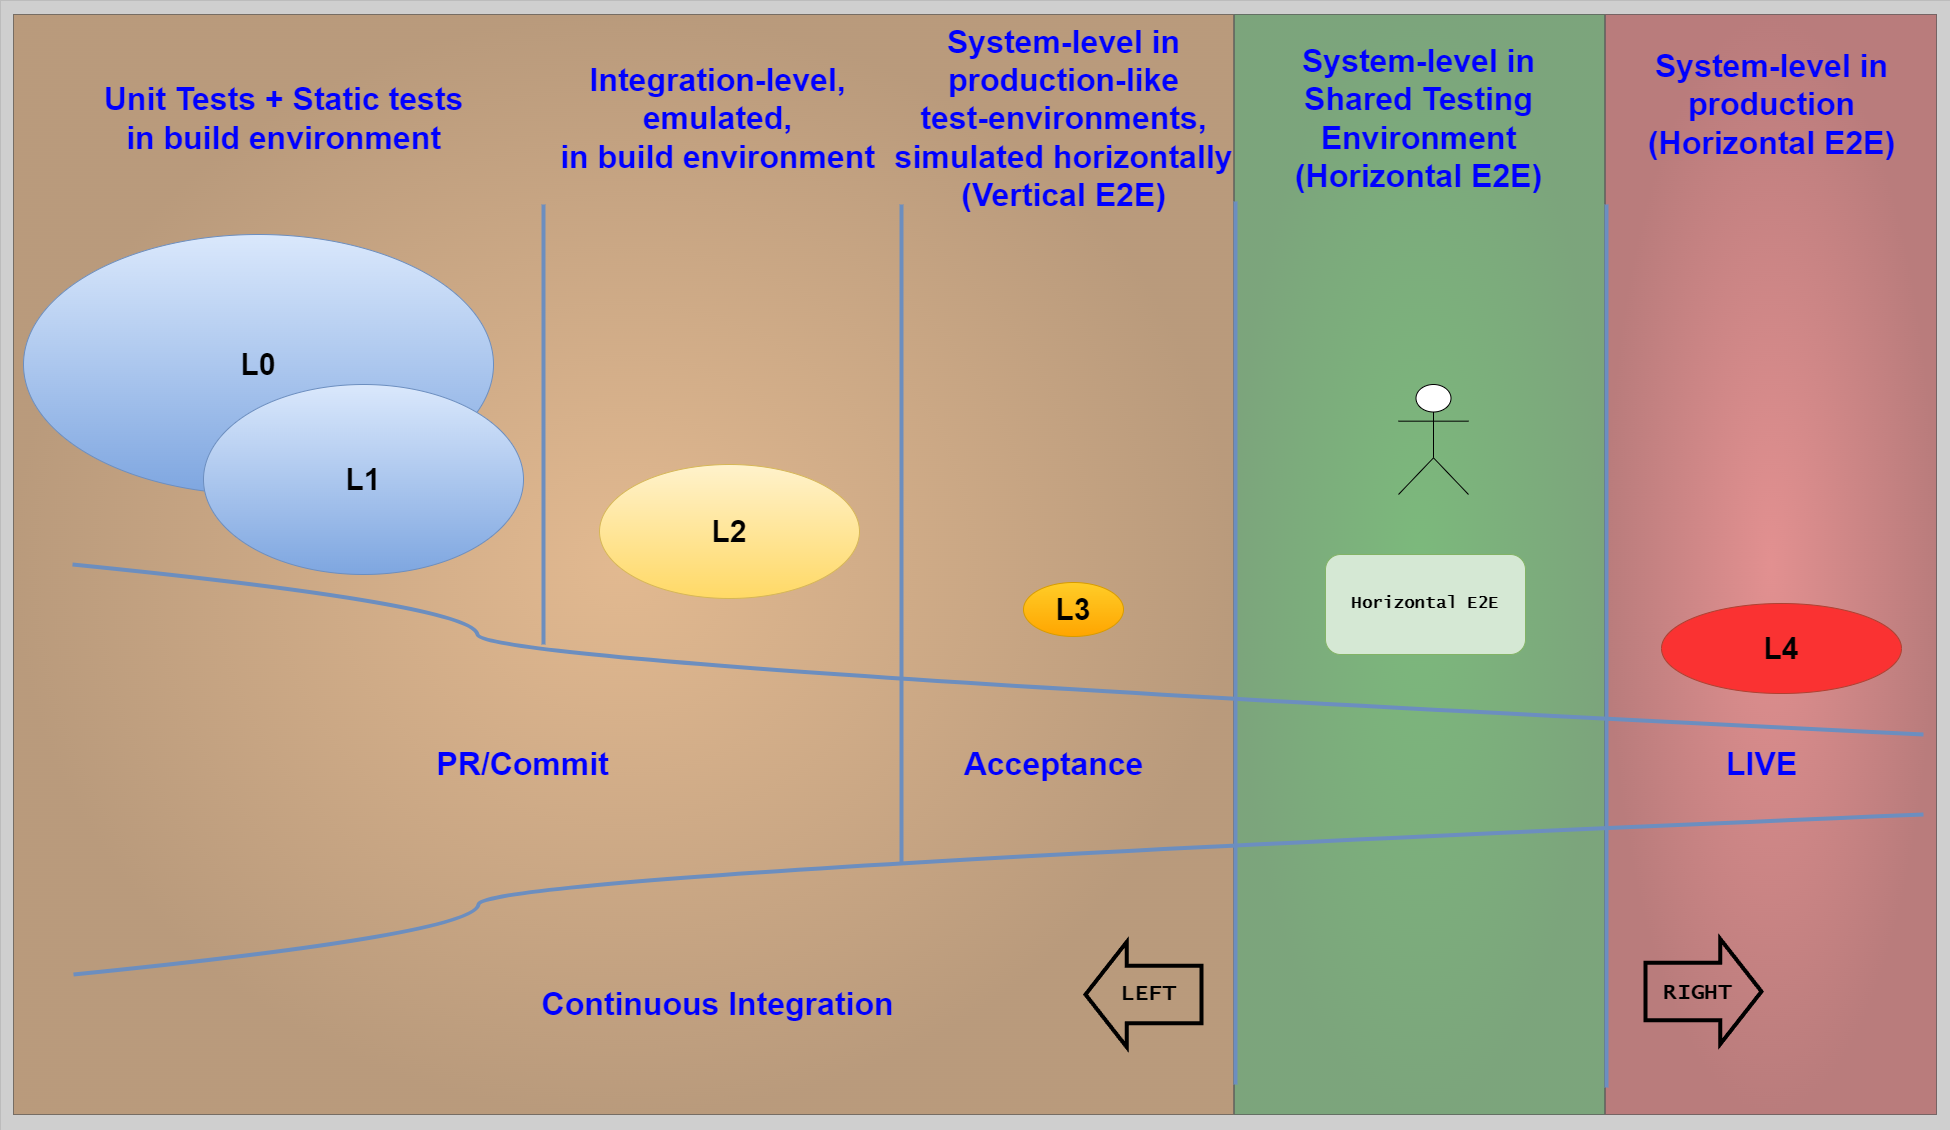

The diagram above was exported from draw.io. Its source (the exported page's mxGraphModel, read from the mxfile embedded in the PNG):
<mxGraphModel dx="2114" dy="854" grid="1" gridSize="10" guides="1" tooltips="1" connect="1" arrows="1" fold="1" page="1" pageScale="1" pageWidth="1654" pageHeight="1169" background="#CFCFCF" math="0" shadow="0">
  <root>
    <mxCell id="0" />
    <mxCell id="1" parent="0" />
    <mxCell id="cU0RuouV4SbxBiL52Uhh-3" value="" style="group;strokeColor=default;fillColor=#FF3333;gradientColor=#990000;gradientDirection=radial;opacity=40;fontFamily=Courier New;" parent="1" vertex="1" connectable="0">
      <mxGeometry x="1613" y="14" width="331" height="1100" as="geometry" />
    </mxCell>
    <mxCell id="cU0RuouV4SbxBiL52Uhh-2" value="" style="group;strokeColor=default;fillColor=#009900;gradientColor=#006600;gradientDirection=radial;opacity=40;fontFamily=Courier New;" parent="1" vertex="1" connectable="0">
      <mxGeometry x="1242" y="14" width="370" height="1100" as="geometry" />
    </mxCell>
    <mxCell id="cU0RuouV4SbxBiL52Uhh-1" value="" style="group;strokeColor=default;fillColor=#FF9933;gradientColor=#994C00;gradientDirection=radial;opacity=40;fontFamily=Courier New;" parent="1" vertex="1" connectable="0">
      <mxGeometry x="21" y="14" width="1220" height="1100" as="geometry" />
    </mxCell>
    <mxCell id="WImbwMc10xq6vl0pBIe9-2" value="" style="curved=1;endArrow=none;html=1;rounded=0;endFill=0;strokeWidth=4;fillColor=#dae8fc;gradientColor=#7ea6e0;strokeColor=#6c8ebf;" parent="1" edge="1">
      <mxGeometry width="50" height="50" relative="1" as="geometry">
        <mxPoint x="81" y="974" as="sourcePoint" />
        <mxPoint x="1931" y="814" as="targetPoint" />
        <Array as="points">
          <mxPoint x="481" y="934" />
          <mxPoint x="491" y="874" />
        </Array>
      </mxGeometry>
    </mxCell>
    <mxCell id="WImbwMc10xq6vl0pBIe9-4" value="" style="curved=1;endArrow=none;html=1;rounded=0;endFill=0;strokeWidth=4;fillColor=#dae8fc;gradientColor=#7ea6e0;strokeColor=#6c8ebf;" parent="1" edge="1">
      <mxGeometry width="50" height="50" relative="1" as="geometry">
        <mxPoint x="80" y="564" as="sourcePoint" />
        <mxPoint x="1931" y="734" as="targetPoint" />
        <Array as="points">
          <mxPoint x="480" y="604" />
          <mxPoint x="490" y="664" />
        </Array>
      </mxGeometry>
    </mxCell>
    <mxCell id="WImbwMc10xq6vl0pBIe9-7" value="" style="endArrow=none;html=1;rounded=0;strokeWidth=4;fillColor=#dae8fc;gradientColor=#7ea6e0;strokeColor=#6c8ebf;" parent="1" edge="1">
      <mxGeometry width="50" height="50" relative="1" as="geometry">
        <mxPoint x="551" y="644" as="sourcePoint" />
        <mxPoint x="551" y="204" as="targetPoint" />
      </mxGeometry>
    </mxCell>
    <mxCell id="WImbwMc10xq6vl0pBIe9-10" value="&lt;b&gt;&lt;font style=&quot;font-size: 30px;&quot;&gt;L4&lt;/font&gt;&lt;/b&gt;" style="ellipse;whiteSpace=wrap;html=1;fillColor=#FA3232;strokeColor=#ae4132;" parent="1" vertex="1">
      <mxGeometry x="1669" y="603" width="240" height="90" as="geometry" />
    </mxCell>
    <mxCell id="WImbwMc10xq6vl0pBIe9-11" value="&lt;b&gt;&lt;font style=&quot;font-size: 30px;&quot;&gt;L3&lt;/font&gt;&lt;/b&gt;" style="ellipse;whiteSpace=wrap;html=1;fillColor=#ffcd28;strokeColor=#d79b00;gradientColor=#ffa500;" parent="1" vertex="1">
      <mxGeometry x="1031" y="582" width="100" height="54" as="geometry" />
    </mxCell>
    <mxCell id="WImbwMc10xq6vl0pBIe9-12" value="&lt;font color=&quot;#0000ff&quot; style=&quot;font-size: 32px;&quot;&gt;PR/Commit&lt;/font&gt;" style="text;strokeColor=none;fillColor=none;html=1;fontSize=24;fontStyle=1;verticalAlign=middle;align=center;" parent="1" vertex="1">
      <mxGeometry x="480" y="744" width="100" height="40" as="geometry" />
    </mxCell>
    <mxCell id="WImbwMc10xq6vl0pBIe9-13" value="&lt;font color=&quot;#0000ff&quot; style=&quot;font-size: 32px;&quot;&gt;Acceptance&lt;/font&gt;" style="text;strokeColor=none;fillColor=none;html=1;fontSize=24;fontStyle=1;verticalAlign=middle;align=center;" parent="1" vertex="1">
      <mxGeometry x="1011" y="744" width="100" height="40" as="geometry" />
    </mxCell>
    <mxCell id="WImbwMc10xq6vl0pBIe9-14" value="&lt;font color=&quot;#0000ff&quot; style=&quot;font-size: 32px;&quot;&gt;LIVE&lt;/font&gt;" style="text;strokeColor=none;fillColor=none;html=1;fontSize=24;fontStyle=1;verticalAlign=middle;align=center;" parent="1" vertex="1">
      <mxGeometry x="1719" y="744" width="100" height="40" as="geometry" />
    </mxCell>
    <mxCell id="WImbwMc10xq6vl0pBIe9-15" value="&lt;b&gt;&lt;font style=&quot;font-size: 30px;&quot;&gt;L2&lt;/font&gt;&lt;/b&gt;" style="ellipse;whiteSpace=wrap;html=1;fillColor=#fff2cc;strokeColor=#d6b656;gradientColor=#ffd966;" parent="1" vertex="1">
      <mxGeometry x="607" y="464" width="260" height="134" as="geometry" />
    </mxCell>
    <mxCell id="WImbwMc10xq6vl0pBIe9-16" value="&lt;b&gt;&lt;font style=&quot;font-size: 30px;&quot;&gt;L0&lt;/font&gt;&lt;/b&gt;" style="ellipse;whiteSpace=wrap;html=1;fillColor=#dae8fc;strokeColor=#6c8ebf;gradientColor=#7ea6e0;" parent="1" vertex="1">
      <mxGeometry x="31" y="234" width="470" height="260" as="geometry" />
    </mxCell>
    <mxCell id="WImbwMc10xq6vl0pBIe9-17" value="&lt;b&gt;&lt;font style=&quot;font-size: 30px;&quot;&gt;L1&lt;/font&gt;&lt;/b&gt;" style="ellipse;whiteSpace=wrap;html=1;fillColor=#dae8fc;strokeColor=#6c8ebf;gradientColor=#7ea6e0;" parent="1" vertex="1">
      <mxGeometry x="211" y="384" width="320" height="190" as="geometry" />
    </mxCell>
    <mxCell id="WImbwMc10xq6vl0pBIe9-18" value="" style="endArrow=none;html=1;rounded=0;strokeWidth=4;fillColor=#dae8fc;gradientColor=#7ea6e0;strokeColor=#6c8ebf;" parent="1" edge="1">
      <mxGeometry width="50" height="50" relative="1" as="geometry">
        <mxPoint x="909" y="864" as="sourcePoint" />
        <mxPoint x="909" y="204" as="targetPoint" />
      </mxGeometry>
    </mxCell>
    <mxCell id="WImbwMc10xq6vl0pBIe9-23" value="&lt;font color=&quot;#0000ff&quot; style=&quot;font-size: 32px;&quot;&gt;System-level in&lt;br&gt;production&lt;br&gt;(Horizontal E2E)&lt;br&gt;&lt;/font&gt;" style="text;strokeColor=none;fillColor=none;html=1;fontSize=24;fontStyle=1;verticalAlign=middle;align=center;" parent="1" vertex="1">
      <mxGeometry x="1729" y="70" width="100" height="68" as="geometry" />
    </mxCell>
    <mxCell id="WImbwMc10xq6vl0pBIe9-24" value="&lt;font color=&quot;#0000ff&quot; style=&quot;font-size: 32px;&quot;&gt;System-level in&lt;br&gt;production-like&lt;br&gt;test-environments,&lt;br&gt;simulated horizontally&lt;br&gt;(Vertical E2E)&lt;br&gt;&lt;/font&gt;" style="text;strokeColor=none;fillColor=none;html=1;fontSize=24;fontStyle=1;verticalAlign=middle;align=center;" parent="1" vertex="1">
      <mxGeometry x="1021" y="98" width="100" height="40" as="geometry" />
    </mxCell>
    <mxCell id="WImbwMc10xq6vl0pBIe9-25" value="&lt;font color=&quot;#0000ff&quot; style=&quot;font-size: 32px;&quot;&gt;Integration-level, &lt;br&gt;emulated,&lt;br&gt;in build environment&lt;br&gt;&lt;/font&gt;" style="text;strokeColor=none;fillColor=none;html=1;fontSize=24;fontStyle=1;verticalAlign=middle;align=center;" parent="1" vertex="1">
      <mxGeometry x="675" y="98" width="100" height="40" as="geometry" />
    </mxCell>
    <mxCell id="WImbwMc10xq6vl0pBIe9-26" value="&lt;font color=&quot;#0000ff&quot; style=&quot;font-size: 32px;&quot;&gt;Unit Tests + Static tests&lt;br&gt;in build environment&lt;br&gt;&lt;/font&gt;" style="text;strokeColor=none;fillColor=none;html=1;fontSize=24;fontStyle=1;verticalAlign=middle;align=center;" parent="1" vertex="1">
      <mxGeometry x="241" y="98" width="100" height="40" as="geometry" />
    </mxCell>
    <mxCell id="WImbwMc10xq6vl0pBIe9-27" value="&lt;font color=&quot;#0000ff&quot; style=&quot;font-size: 32px;&quot;&gt;Continuous Integration&lt;/font&gt;" style="text;strokeColor=none;fillColor=none;html=1;fontSize=24;fontStyle=1;verticalAlign=middle;align=center;" parent="1" vertex="1">
      <mxGeometry x="675" y="984" width="100" height="40" as="geometry" />
    </mxCell>
    <mxCell id="UwgxG0eA6T2vOgNEJpJc-4" value="" style="shape=flexArrow;endArrow=classic;html=1;rounded=0;endWidth=43.63636363636363;endSize=12.418181818181818;width=54.54545454545454;strokeWidth=4;" parent="1" edge="1">
      <mxGeometry width="50" height="50" relative="1" as="geometry">
        <mxPoint x="1211" y="994" as="sourcePoint" />
        <mxPoint x="1091" y="994" as="targetPoint" />
      </mxGeometry>
    </mxCell>
    <mxCell id="UwgxG0eA6T2vOgNEJpJc-5" value="&lt;b&gt;&lt;font style=&quot;font-size: 22px;&quot; face=&quot;Lucida Console&quot;&gt;LEFT&lt;/font&gt;&lt;/b&gt;" style="edgeLabel;html=1;align=center;verticalAlign=middle;resizable=0;points=[];labelBackgroundColor=none;" parent="UwgxG0eA6T2vOgNEJpJc-4" vertex="1" connectable="0">
      <mxGeometry x="-0.1061" y="-1" relative="1" as="geometry">
        <mxPoint x="-1" as="offset" />
      </mxGeometry>
    </mxCell>
    <mxCell id="UwgxG0eA6T2vOgNEJpJc-9" value="" style="shape=flexArrow;endArrow=classic;html=1;rounded=0;endWidth=43.63636363636363;endSize=12.418181818181818;width=54.54545454545454;strokeWidth=4;" parent="1" edge="1">
      <mxGeometry width="50" height="50" relative="1" as="geometry">
        <mxPoint x="1651" y="991" as="sourcePoint" />
        <mxPoint x="1771" y="991" as="targetPoint" />
      </mxGeometry>
    </mxCell>
    <mxCell id="UwgxG0eA6T2vOgNEJpJc-10" value="&lt;b&gt;&lt;font style=&quot;font-size: 22px;&quot; face=&quot;Lucida Console&quot;&gt;RIGHT&lt;/font&gt;&lt;/b&gt;" style="edgeLabel;html=1;align=center;verticalAlign=middle;resizable=0;points=[];labelBackgroundColor=none;" parent="UwgxG0eA6T2vOgNEJpJc-9" vertex="1" connectable="0">
      <mxGeometry x="-0.1061" y="-1" relative="1" as="geometry">
        <mxPoint x="-1" as="offset" />
      </mxGeometry>
    </mxCell>
    <mxCell id="UwgxG0eA6T2vOgNEJpJc-15" value="" style="group;strokeColor=#616161;dashed=1;dashPattern=12 12;strokeWidth=0;" parent="1" vertex="1" connectable="0">
      <mxGeometry x="8" width="1950" height="1130" as="geometry" />
    </mxCell>
    <mxCell id="UwgxG0eA6T2vOgNEJpJc-17" value="&lt;font color=&quot;#0000ff&quot; style=&quot;font-size: 32px;&quot;&gt;System-level in&lt;br&gt;Shared Testing&lt;br&gt;Environment&lt;br&gt;&lt;/font&gt;&lt;font color=&quot;#0000ff&quot; style=&quot;font-size: 32px;&quot;&gt;(Horizontal E2E)&lt;br&gt;&lt;/font&gt;" style="text;strokeColor=none;fillColor=none;html=1;fontSize=24;fontStyle=1;verticalAlign=middle;align=center;" parent="1" vertex="1">
      <mxGeometry x="1376" y="98" width="100" height="40" as="geometry" />
    </mxCell>
    <mxCell id="cU0RuouV4SbxBiL52Uhh-5" value="" style="shape=umlActor;verticalLabelPosition=bottom;verticalAlign=top;html=1;outlineConnect=0;" parent="1" vertex="1">
      <mxGeometry x="1406" y="384" width="70" height="110" as="geometry" />
    </mxCell>
    <mxCell id="cU0RuouV4SbxBiL52Uhh-7" value="&lt;b&gt;&lt;font style=&quot;font-size: 17px;&quot; face=&quot;Lucida Console&quot;&gt;Horizontal E2E&lt;/font&gt;&lt;/b&gt;" style="rounded=1;whiteSpace=wrap;html=1;fillColor=#d5e8d4;strokeColor=#82b366;" parent="1" vertex="1">
      <mxGeometry x="1333" y="554" width="200" height="100" as="geometry" />
    </mxCell>
    <mxCell id="cU0RuouV4SbxBiL52Uhh-8" value="" style="endArrow=none;html=1;rounded=0;strokeWidth=4;fillColor=#dae8fc;gradientColor=#7ea6e0;strokeColor=#6c8ebf;" parent="1" edge="1">
      <mxGeometry width="50" height="50" relative="1" as="geometry">
        <mxPoint x="1243" y="1084" as="sourcePoint" />
        <mxPoint x="1243" y="201" as="targetPoint" />
      </mxGeometry>
    </mxCell>
    <mxCell id="cU0RuouV4SbxBiL52Uhh-9" value="" style="endArrow=none;html=1;rounded=0;strokeWidth=4;fillColor=#dae8fc;gradientColor=#7ea6e0;strokeColor=#6c8ebf;" parent="1" edge="1">
      <mxGeometry width="50" height="50" relative="1" as="geometry">
        <mxPoint x="1614" y="1087" as="sourcePoint" />
        <mxPoint x="1614" y="204" as="targetPoint" />
      </mxGeometry>
    </mxCell>
  </root>
</mxGraphModel>